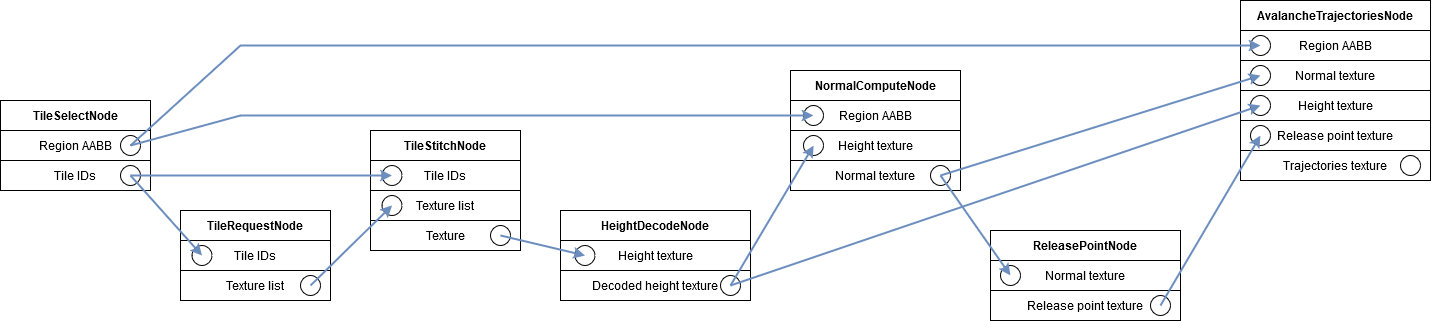

The diagram above was exported from draw.io. Its source (the exported page's mxGraphModel, read from the mxfile embedded in the PNG):
<mxGraphModel dx="1953" dy="1058" grid="1" gridSize="10" guides="1" tooltips="1" connect="1" arrows="1" fold="1" page="1" pageScale="1" pageWidth="850" pageHeight="1100" math="0" shadow="0">
  <root>
    <mxCell id="0" />
    <mxCell id="1" parent="0" />
    <mxCell id="Put7Htkd4QpvGkDnsHxR-76" value="&lt;b&gt;TileSelectNode&lt;/b&gt;" style="swimlane;fontStyle=0;childLayout=stackLayout;horizontal=1;startSize=30;horizontalStack=0;resizeParent=1;resizeParentMax=0;resizeLast=0;collapsible=1;marginBottom=0;whiteSpace=wrap;html=1;points=[];" vertex="1" parent="1">
      <mxGeometry x="120" y="240" width="150" height="90" as="geometry" />
    </mxCell>
    <mxCell id="Put7Htkd4QpvGkDnsHxR-189" value="" style="group" vertex="1" connectable="0" parent="Put7Htkd4QpvGkDnsHxR-76">
      <mxGeometry y="30" width="150" height="30" as="geometry" />
    </mxCell>
    <mxCell id="Put7Htkd4QpvGkDnsHxR-190" value="Region AABB" style="rounded=0;whiteSpace=wrap;html=1;points=[];" vertex="1" parent="Put7Htkd4QpvGkDnsHxR-189">
      <mxGeometry width="150" height="30" as="geometry" />
    </mxCell>
    <mxCell id="Put7Htkd4QpvGkDnsHxR-191" value="" style="ellipse;whiteSpace=wrap;html=1;aspect=fixed;points=[[0.5,0.5,0,0,0]];" vertex="1" parent="Put7Htkd4QpvGkDnsHxR-189">
      <mxGeometry x="120" y="5" width="20" height="20" as="geometry" />
    </mxCell>
    <mxCell id="Put7Htkd4QpvGkDnsHxR-89" value="" style="group" vertex="1" connectable="0" parent="Put7Htkd4QpvGkDnsHxR-76">
      <mxGeometry y="60" width="150" height="30" as="geometry" />
    </mxCell>
    <mxCell id="Put7Htkd4QpvGkDnsHxR-90" value="Tile IDs" style="rounded=0;whiteSpace=wrap;html=1;points=[];" vertex="1" parent="Put7Htkd4QpvGkDnsHxR-89">
      <mxGeometry width="150" height="30" as="geometry" />
    </mxCell>
    <mxCell id="Put7Htkd4QpvGkDnsHxR-91" value="" style="ellipse;whiteSpace=wrap;html=1;aspect=fixed;points=[[0.5,0.5,0,0,0]];" vertex="1" parent="Put7Htkd4QpvGkDnsHxR-89">
      <mxGeometry x="120" y="5" width="20" height="20" as="geometry" />
    </mxCell>
    <mxCell id="Put7Htkd4QpvGkDnsHxR-131" value="&lt;b&gt;TileRequestNode&lt;/b&gt;" style="swimlane;fontStyle=0;childLayout=stackLayout;horizontal=1;startSize=30;horizontalStack=0;resizeParent=1;resizeParentMax=0;resizeLast=0;collapsible=1;marginBottom=0;whiteSpace=wrap;html=1;points=[];" vertex="1" parent="1">
      <mxGeometry x="300" y="350" width="150" height="90" as="geometry" />
    </mxCell>
    <mxCell id="Put7Htkd4QpvGkDnsHxR-138" value="" style="group" vertex="1" connectable="0" parent="Put7Htkd4QpvGkDnsHxR-131">
      <mxGeometry y="30" width="150" height="30" as="geometry" />
    </mxCell>
    <mxCell id="Put7Htkd4QpvGkDnsHxR-139" value="" style="group" vertex="1" connectable="0" parent="Put7Htkd4QpvGkDnsHxR-138">
      <mxGeometry width="150" height="30" as="geometry" />
    </mxCell>
    <mxCell id="Put7Htkd4QpvGkDnsHxR-140" value="Tile IDs" style="rounded=0;whiteSpace=wrap;html=1;points=[];" vertex="1" parent="Put7Htkd4QpvGkDnsHxR-139">
      <mxGeometry width="150" height="30" as="geometry" />
    </mxCell>
    <mxCell id="Put7Htkd4QpvGkDnsHxR-141" value="" style="ellipse;whiteSpace=wrap;html=1;aspect=fixed;points=[[0.5,0.5,0,0,0]];" vertex="1" parent="Put7Htkd4QpvGkDnsHxR-139">
      <mxGeometry x="11.538461538461537" y="5" width="20" height="20" as="geometry" />
    </mxCell>
    <mxCell id="Put7Htkd4QpvGkDnsHxR-132" value="" style="group" vertex="1" connectable="0" parent="Put7Htkd4QpvGkDnsHxR-131">
      <mxGeometry y="60" width="150" height="30" as="geometry" />
    </mxCell>
    <mxCell id="Put7Htkd4QpvGkDnsHxR-133" value="Texture list" style="rounded=0;whiteSpace=wrap;html=1;points=[];" vertex="1" parent="Put7Htkd4QpvGkDnsHxR-132">
      <mxGeometry width="150" height="30" as="geometry" />
    </mxCell>
    <mxCell id="Put7Htkd4QpvGkDnsHxR-134" value="" style="ellipse;whiteSpace=wrap;html=1;aspect=fixed;points=[[0.5,0.5,0,0,0]];" vertex="1" parent="Put7Htkd4QpvGkDnsHxR-132">
      <mxGeometry x="120" y="5" width="20" height="20" as="geometry" />
    </mxCell>
    <mxCell id="Put7Htkd4QpvGkDnsHxR-146" style="rounded=0;orthogonalLoop=1;jettySize=auto;html=1;exitX=0.5;exitY=0.5;exitDx=0;exitDy=0;exitPerimeter=0;entryX=0.5;entryY=0.5;entryDx=0;entryDy=0;entryPerimeter=0;fillColor=#dae8fc;strokeColor=#6c8ebf;jumpSize=6;strokeWidth=2;" edge="1" parent="1" source="Put7Htkd4QpvGkDnsHxR-91" target="Put7Htkd4QpvGkDnsHxR-141">
      <mxGeometry relative="1" as="geometry" />
    </mxCell>
    <mxCell id="Put7Htkd4QpvGkDnsHxR-147" value="&lt;b&gt;TileStitchNode&lt;/b&gt;" style="swimlane;fontStyle=0;childLayout=stackLayout;horizontal=1;startSize=30;horizontalStack=0;resizeParent=1;resizeParentMax=0;resizeLast=0;collapsible=1;marginBottom=0;whiteSpace=wrap;html=1;points=[];" vertex="1" parent="1">
      <mxGeometry x="490" y="270" width="150" height="120" as="geometry" />
    </mxCell>
    <mxCell id="Put7Htkd4QpvGkDnsHxR-148" value="" style="group" vertex="1" connectable="0" parent="Put7Htkd4QpvGkDnsHxR-147">
      <mxGeometry y="30" width="150" height="30" as="geometry" />
    </mxCell>
    <mxCell id="Put7Htkd4QpvGkDnsHxR-149" value="" style="group" vertex="1" connectable="0" parent="Put7Htkd4QpvGkDnsHxR-148">
      <mxGeometry width="150" height="30" as="geometry" />
    </mxCell>
    <mxCell id="Put7Htkd4QpvGkDnsHxR-150" value="Tile IDs" style="rounded=0;whiteSpace=wrap;html=1;points=[];" vertex="1" parent="Put7Htkd4QpvGkDnsHxR-149">
      <mxGeometry width="150" height="30" as="geometry" />
    </mxCell>
    <mxCell id="Put7Htkd4QpvGkDnsHxR-151" value="" style="ellipse;whiteSpace=wrap;html=1;aspect=fixed;points=[[0.5,0.5,0,0,0]];" vertex="1" parent="Put7Htkd4QpvGkDnsHxR-149">
      <mxGeometry x="11.538461538461537" y="5" width="20" height="20" as="geometry" />
    </mxCell>
    <mxCell id="Put7Htkd4QpvGkDnsHxR-156" value="" style="group" vertex="1" connectable="0" parent="Put7Htkd4QpvGkDnsHxR-147">
      <mxGeometry y="60" width="150" height="30" as="geometry" />
    </mxCell>
    <mxCell id="Put7Htkd4QpvGkDnsHxR-157" value="" style="group" vertex="1" connectable="0" parent="Put7Htkd4QpvGkDnsHxR-156">
      <mxGeometry width="150" height="30" as="geometry" />
    </mxCell>
    <mxCell id="Put7Htkd4QpvGkDnsHxR-158" value="Texture list" style="rounded=0;whiteSpace=wrap;html=1;points=[];" vertex="1" parent="Put7Htkd4QpvGkDnsHxR-157">
      <mxGeometry width="150" height="30" as="geometry" />
    </mxCell>
    <mxCell id="Put7Htkd4QpvGkDnsHxR-159" value="" style="ellipse;whiteSpace=wrap;html=1;aspect=fixed;points=[[0.5,0.5,0,0,0]];" vertex="1" parent="Put7Htkd4QpvGkDnsHxR-157">
      <mxGeometry x="11.538461538461537" y="5" width="20" height="20" as="geometry" />
    </mxCell>
    <mxCell id="Put7Htkd4QpvGkDnsHxR-152" value="" style="group" vertex="1" connectable="0" parent="Put7Htkd4QpvGkDnsHxR-147">
      <mxGeometry y="90" width="150" height="30" as="geometry" />
    </mxCell>
    <mxCell id="Put7Htkd4QpvGkDnsHxR-153" value="Texture" style="rounded=0;whiteSpace=wrap;html=1;points=[];" vertex="1" parent="Put7Htkd4QpvGkDnsHxR-152">
      <mxGeometry width="150" height="30" as="geometry" />
    </mxCell>
    <mxCell id="Put7Htkd4QpvGkDnsHxR-154" value="" style="ellipse;whiteSpace=wrap;html=1;aspect=fixed;points=[[0.5,0.5,0,0,0]];" vertex="1" parent="Put7Htkd4QpvGkDnsHxR-152">
      <mxGeometry x="120" y="5" width="20" height="20" as="geometry" />
    </mxCell>
    <mxCell id="Put7Htkd4QpvGkDnsHxR-155" style="rounded=0;orthogonalLoop=1;jettySize=auto;html=1;exitX=0.5;exitY=0.5;exitDx=0;exitDy=0;exitPerimeter=0;entryX=0.5;entryY=0.5;entryDx=0;entryDy=0;entryPerimeter=0;fillColor=#dae8fc;strokeColor=#6c8ebf;jumpSize=6;strokeWidth=2;" edge="1" parent="1" source="Put7Htkd4QpvGkDnsHxR-91" target="Put7Htkd4QpvGkDnsHxR-151">
      <mxGeometry relative="1" as="geometry">
        <Array as="points" />
      </mxGeometry>
    </mxCell>
    <mxCell id="Put7Htkd4QpvGkDnsHxR-160" style="rounded=0;orthogonalLoop=1;jettySize=auto;html=1;exitX=0.5;exitY=0.5;exitDx=0;exitDy=0;exitPerimeter=0;entryX=0.5;entryY=0.5;entryDx=0;entryDy=0;entryPerimeter=0;fillColor=#dae8fc;strokeColor=#6c8ebf;jumpSize=6;strokeWidth=2;" edge="1" parent="1" source="Put7Htkd4QpvGkDnsHxR-134" target="Put7Htkd4QpvGkDnsHxR-159">
      <mxGeometry relative="1" as="geometry" />
    </mxCell>
    <mxCell id="Put7Htkd4QpvGkDnsHxR-176" value="&lt;b&gt;HeightDecodeNode&lt;/b&gt;" style="swimlane;fontStyle=0;childLayout=stackLayout;horizontal=1;startSize=30;horizontalStack=0;resizeParent=1;resizeParentMax=0;resizeLast=0;collapsible=1;marginBottom=0;whiteSpace=wrap;html=1;points=[];" vertex="1" parent="1">
      <mxGeometry x="680" y="350" width="190" height="90" as="geometry" />
    </mxCell>
    <mxCell id="Put7Htkd4QpvGkDnsHxR-181" value="" style="group" vertex="1" connectable="0" parent="Put7Htkd4QpvGkDnsHxR-176">
      <mxGeometry y="30" width="190" height="30" as="geometry" />
    </mxCell>
    <mxCell id="Put7Htkd4QpvGkDnsHxR-182" value="" style="group" vertex="1" connectable="0" parent="Put7Htkd4QpvGkDnsHxR-181">
      <mxGeometry width="190" height="30" as="geometry" />
    </mxCell>
    <mxCell id="Put7Htkd4QpvGkDnsHxR-183" value="Height texture" style="rounded=0;whiteSpace=wrap;html=1;points=[];" vertex="1" parent="Put7Htkd4QpvGkDnsHxR-182">
      <mxGeometry width="190" height="30" as="geometry" />
    </mxCell>
    <mxCell id="Put7Htkd4QpvGkDnsHxR-184" value="" style="ellipse;whiteSpace=wrap;html=1;aspect=fixed;points=[[0.5,0.5,0,0,0]];" vertex="1" parent="Put7Htkd4QpvGkDnsHxR-182">
      <mxGeometry x="14.615384615384613" y="5" width="20" height="20" as="geometry" />
    </mxCell>
    <mxCell id="Put7Htkd4QpvGkDnsHxR-185" value="" style="group" vertex="1" connectable="0" parent="Put7Htkd4QpvGkDnsHxR-176">
      <mxGeometry y="60" width="190" height="30" as="geometry" />
    </mxCell>
    <mxCell id="Put7Htkd4QpvGkDnsHxR-186" value="Decoded height texture" style="rounded=0;whiteSpace=wrap;html=1;points=[];" vertex="1" parent="Put7Htkd4QpvGkDnsHxR-185">
      <mxGeometry width="190" height="30" as="geometry" />
    </mxCell>
    <mxCell id="Put7Htkd4QpvGkDnsHxR-187" value="" style="ellipse;whiteSpace=wrap;html=1;aspect=fixed;points=[[0.5,0.5,0,0,0]];" vertex="1" parent="Put7Htkd4QpvGkDnsHxR-185">
      <mxGeometry x="160" y="5" width="20" height="20" as="geometry" />
    </mxCell>
    <mxCell id="Put7Htkd4QpvGkDnsHxR-188" style="rounded=0;orthogonalLoop=1;jettySize=auto;html=1;exitX=0.5;exitY=0.5;exitDx=0;exitDy=0;exitPerimeter=0;entryX=0.5;entryY=0.5;entryDx=0;entryDy=0;entryPerimeter=0;strokeWidth=2;fillColor=#dae8fc;strokeColor=#6c8ebf;" edge="1" parent="1" source="Put7Htkd4QpvGkDnsHxR-154" target="Put7Htkd4QpvGkDnsHxR-184">
      <mxGeometry relative="1" as="geometry" />
    </mxCell>
    <mxCell id="Put7Htkd4QpvGkDnsHxR-192" value="&lt;b&gt;NormalComputeNode&lt;/b&gt;" style="swimlane;fontStyle=0;childLayout=stackLayout;horizontal=1;startSize=30;horizontalStack=0;resizeParent=1;resizeParentMax=0;resizeLast=0;collapsible=1;marginBottom=0;whiteSpace=wrap;html=1;points=[];" vertex="1" parent="1">
      <mxGeometry x="910" y="210" width="170" height="120" as="geometry" />
    </mxCell>
    <mxCell id="Put7Htkd4QpvGkDnsHxR-205" value="" style="group" vertex="1" connectable="0" parent="Put7Htkd4QpvGkDnsHxR-192">
      <mxGeometry y="30" width="170" height="30" as="geometry" />
    </mxCell>
    <mxCell id="Put7Htkd4QpvGkDnsHxR-206" value="Region AABB" style="rounded=0;whiteSpace=wrap;html=1;points=[];" vertex="1" parent="Put7Htkd4QpvGkDnsHxR-205">
      <mxGeometry width="170" height="30" as="geometry" />
    </mxCell>
    <mxCell id="Put7Htkd4QpvGkDnsHxR-207" value="" style="ellipse;whiteSpace=wrap;html=1;aspect=fixed;points=[[0.5,0.5,0,0,0]];" vertex="1" parent="Put7Htkd4QpvGkDnsHxR-205">
      <mxGeometry x="13.076923076923075" y="5" width="20" height="20" as="geometry" />
    </mxCell>
    <mxCell id="Put7Htkd4QpvGkDnsHxR-193" value="" style="group" vertex="1" connectable="0" parent="Put7Htkd4QpvGkDnsHxR-192">
      <mxGeometry y="60" width="170" height="30" as="geometry" />
    </mxCell>
    <mxCell id="Put7Htkd4QpvGkDnsHxR-194" value="" style="group" vertex="1" connectable="0" parent="Put7Htkd4QpvGkDnsHxR-193">
      <mxGeometry width="170" height="30" as="geometry" />
    </mxCell>
    <mxCell id="Put7Htkd4QpvGkDnsHxR-195" value="Height texture" style="rounded=0;whiteSpace=wrap;html=1;points=[];" vertex="1" parent="Put7Htkd4QpvGkDnsHxR-194">
      <mxGeometry width="170" height="30" as="geometry" />
    </mxCell>
    <mxCell id="Put7Htkd4QpvGkDnsHxR-196" value="" style="ellipse;whiteSpace=wrap;html=1;aspect=fixed;points=[[0.5,0.5,0,0,0]];" vertex="1" parent="Put7Htkd4QpvGkDnsHxR-194">
      <mxGeometry x="13.076923076923075" y="5" width="20" height="20" as="geometry" />
    </mxCell>
    <mxCell id="Put7Htkd4QpvGkDnsHxR-197" value="" style="group" vertex="1" connectable="0" parent="Put7Htkd4QpvGkDnsHxR-192">
      <mxGeometry y="90" width="170" height="30" as="geometry" />
    </mxCell>
    <mxCell id="Put7Htkd4QpvGkDnsHxR-198" value="Normal texture" style="rounded=0;whiteSpace=wrap;html=1;points=[];" vertex="1" parent="Put7Htkd4QpvGkDnsHxR-197">
      <mxGeometry width="170" height="30" as="geometry" />
    </mxCell>
    <mxCell id="Put7Htkd4QpvGkDnsHxR-199" value="" style="ellipse;whiteSpace=wrap;html=1;aspect=fixed;points=[[0.5,0.5,0,0,0]];" vertex="1" parent="Put7Htkd4QpvGkDnsHxR-197">
      <mxGeometry x="140" y="5" width="20" height="20" as="geometry" />
    </mxCell>
    <mxCell id="Put7Htkd4QpvGkDnsHxR-200" style="rounded=0;orthogonalLoop=1;jettySize=auto;html=1;exitX=0.5;exitY=0.5;exitDx=0;exitDy=0;exitPerimeter=0;entryX=0.5;entryY=0.5;entryDx=0;entryDy=0;entryPerimeter=0;strokeWidth=2;fillColor=#dae8fc;strokeColor=#6c8ebf;" edge="1" parent="1" source="Put7Htkd4QpvGkDnsHxR-187" target="Put7Htkd4QpvGkDnsHxR-196">
      <mxGeometry relative="1" as="geometry" />
    </mxCell>
    <mxCell id="Put7Htkd4QpvGkDnsHxR-208" style="rounded=0;orthogonalLoop=1;jettySize=auto;html=1;exitX=0.5;exitY=0.5;exitDx=0;exitDy=0;exitPerimeter=0;entryX=0.5;entryY=0.5;entryDx=0;entryDy=0;entryPerimeter=0;strokeWidth=2;fillColor=#dae8fc;strokeColor=#6c8ebf;jumpStyle=arc;" edge="1" parent="1" source="Put7Htkd4QpvGkDnsHxR-191" target="Put7Htkd4QpvGkDnsHxR-207">
      <mxGeometry relative="1" as="geometry">
        <Array as="points">
          <mxPoint x="360" y="255" />
        </Array>
      </mxGeometry>
    </mxCell>
    <mxCell id="Put7Htkd4QpvGkDnsHxR-210" value="&lt;b&gt;ReleasePointNode&lt;/b&gt;" style="swimlane;fontStyle=0;childLayout=stackLayout;horizontal=1;startSize=30;horizontalStack=0;resizeParent=1;resizeParentMax=0;resizeLast=0;collapsible=1;marginBottom=0;whiteSpace=wrap;html=1;points=[];" vertex="1" parent="1">
      <mxGeometry x="1110" y="370" width="190" height="90" as="geometry" />
    </mxCell>
    <mxCell id="Put7Htkd4QpvGkDnsHxR-214" value="" style="group" vertex="1" connectable="0" parent="Put7Htkd4QpvGkDnsHxR-210">
      <mxGeometry y="30" width="190" height="30" as="geometry" />
    </mxCell>
    <mxCell id="Put7Htkd4QpvGkDnsHxR-215" value="" style="group" vertex="1" connectable="0" parent="Put7Htkd4QpvGkDnsHxR-214">
      <mxGeometry width="190" height="30" as="geometry" />
    </mxCell>
    <mxCell id="Put7Htkd4QpvGkDnsHxR-216" value="Normal texture" style="rounded=0;whiteSpace=wrap;html=1;points=[];" vertex="1" parent="Put7Htkd4QpvGkDnsHxR-215">
      <mxGeometry width="190" height="30" as="geometry" />
    </mxCell>
    <mxCell id="Put7Htkd4QpvGkDnsHxR-217" value="" style="ellipse;whiteSpace=wrap;html=1;aspect=fixed;points=[[0.5,0.5,0,0,0]];" vertex="1" parent="Put7Htkd4QpvGkDnsHxR-215">
      <mxGeometry x="10.003418803418803" y="5" width="20" height="20" as="geometry" />
    </mxCell>
    <mxCell id="Put7Htkd4QpvGkDnsHxR-218" value="" style="group" vertex="1" connectable="0" parent="Put7Htkd4QpvGkDnsHxR-210">
      <mxGeometry y="60" width="190" height="30" as="geometry" />
    </mxCell>
    <mxCell id="Put7Htkd4QpvGkDnsHxR-219" value="Release point texture" style="rounded=0;whiteSpace=wrap;html=1;points=[];" vertex="1" parent="Put7Htkd4QpvGkDnsHxR-218">
      <mxGeometry width="190" height="30" as="geometry" />
    </mxCell>
    <mxCell id="Put7Htkd4QpvGkDnsHxR-220" value="" style="ellipse;whiteSpace=wrap;html=1;aspect=fixed;points=[[0.5,0.5,0,0,0]];" vertex="1" parent="Put7Htkd4QpvGkDnsHxR-218">
      <mxGeometry x="160" y="5" width="20" height="20" as="geometry" />
    </mxCell>
    <mxCell id="Put7Htkd4QpvGkDnsHxR-221" style="rounded=0;orthogonalLoop=1;jettySize=auto;html=1;exitX=0.5;exitY=0.5;exitDx=0;exitDy=0;exitPerimeter=0;entryX=0.5;entryY=0.5;entryDx=0;entryDy=0;entryPerimeter=0;strokeWidth=2;fillColor=#dae8fc;strokeColor=#6c8ebf;" edge="1" parent="1" source="Put7Htkd4QpvGkDnsHxR-199" target="Put7Htkd4QpvGkDnsHxR-217">
      <mxGeometry relative="1" as="geometry" />
    </mxCell>
    <mxCell id="Put7Htkd4QpvGkDnsHxR-222" value="&lt;b&gt;AvalancheTrajectoriesNode&lt;/b&gt;" style="swimlane;fontStyle=0;childLayout=stackLayout;horizontal=1;startSize=30;horizontalStack=0;resizeParent=1;resizeParentMax=0;resizeLast=0;collapsible=1;marginBottom=0;whiteSpace=wrap;html=1;points=[];" vertex="1" parent="1">
      <mxGeometry x="1360" y="140" width="190" height="180" as="geometry" />
    </mxCell>
    <mxCell id="Put7Htkd4QpvGkDnsHxR-223" value="" style="group" vertex="1" connectable="0" parent="Put7Htkd4QpvGkDnsHxR-222">
      <mxGeometry y="30" width="190" height="30" as="geometry" />
    </mxCell>
    <mxCell id="Put7Htkd4QpvGkDnsHxR-224" value="Region AABB" style="rounded=0;whiteSpace=wrap;html=1;points=[];" vertex="1" parent="Put7Htkd4QpvGkDnsHxR-223">
      <mxGeometry width="190" height="30" as="geometry" />
    </mxCell>
    <mxCell id="Put7Htkd4QpvGkDnsHxR-225" value="" style="ellipse;whiteSpace=wrap;html=1;aspect=fixed;points=[[0.5,0.5,0,0,0]];" vertex="1" parent="Put7Htkd4QpvGkDnsHxR-223">
      <mxGeometry x="9.996923076923075" y="5" width="20" height="20" as="geometry" />
    </mxCell>
    <mxCell id="Put7Htkd4QpvGkDnsHxR-246" value="" style="group" vertex="1" connectable="0" parent="Put7Htkd4QpvGkDnsHxR-222">
      <mxGeometry y="60" width="190" height="30" as="geometry" />
    </mxCell>
    <mxCell id="Put7Htkd4QpvGkDnsHxR-247" value="" style="group" vertex="1" connectable="0" parent="Put7Htkd4QpvGkDnsHxR-246">
      <mxGeometry width="190" height="30" as="geometry" />
    </mxCell>
    <mxCell id="Put7Htkd4QpvGkDnsHxR-248" value="Normal texture" style="rounded=0;whiteSpace=wrap;html=1;points=[];" vertex="1" parent="Put7Htkd4QpvGkDnsHxR-247">
      <mxGeometry width="190" height="30" as="geometry" />
    </mxCell>
    <mxCell id="Put7Htkd4QpvGkDnsHxR-249" value="" style="ellipse;whiteSpace=wrap;html=1;aspect=fixed;points=[[0.5,0.5,0,0,0]];" vertex="1" parent="Put7Htkd4QpvGkDnsHxR-247">
      <mxGeometry x="10.003076923076923" y="5" width="20" height="20" as="geometry" />
    </mxCell>
    <mxCell id="Put7Htkd4QpvGkDnsHxR-226" value="" style="group" vertex="1" connectable="0" parent="Put7Htkd4QpvGkDnsHxR-222">
      <mxGeometry y="90" width="190" height="30" as="geometry" />
    </mxCell>
    <mxCell id="Put7Htkd4QpvGkDnsHxR-227" value="" style="group" vertex="1" connectable="0" parent="Put7Htkd4QpvGkDnsHxR-226">
      <mxGeometry width="190" height="30" as="geometry" />
    </mxCell>
    <mxCell id="Put7Htkd4QpvGkDnsHxR-228" value="Height texture" style="rounded=0;whiteSpace=wrap;html=1;points=[];" vertex="1" parent="Put7Htkd4QpvGkDnsHxR-227">
      <mxGeometry width="190" height="30" as="geometry" />
    </mxCell>
    <mxCell id="Put7Htkd4QpvGkDnsHxR-229" value="" style="ellipse;whiteSpace=wrap;html=1;aspect=fixed;points=[[0.5,0.5,0,0,0]];" vertex="1" parent="Put7Htkd4QpvGkDnsHxR-227">
      <mxGeometry x="9.995384615384612" y="5" width="20" height="20" as="geometry" />
    </mxCell>
    <mxCell id="Put7Htkd4QpvGkDnsHxR-242" value="" style="group" vertex="1" connectable="0" parent="Put7Htkd4QpvGkDnsHxR-222">
      <mxGeometry y="120" width="190" height="30" as="geometry" />
    </mxCell>
    <mxCell id="Put7Htkd4QpvGkDnsHxR-245" value="" style="group" vertex="1" connectable="0" parent="Put7Htkd4QpvGkDnsHxR-242">
      <mxGeometry width="190" height="30" as="geometry" />
    </mxCell>
    <mxCell id="Put7Htkd4QpvGkDnsHxR-243" value="Release point texture" style="rounded=0;whiteSpace=wrap;html=1;points=[];" vertex="1" parent="Put7Htkd4QpvGkDnsHxR-245">
      <mxGeometry width="190" height="30" as="geometry" />
    </mxCell>
    <mxCell id="Put7Htkd4QpvGkDnsHxR-244" value="" style="ellipse;whiteSpace=wrap;html=1;aspect=fixed;points=[[0.5,0.5,0,0,0]];" vertex="1" parent="Put7Htkd4QpvGkDnsHxR-245">
      <mxGeometry x="10.003076923076923" y="5" width="20" height="20" as="geometry" />
    </mxCell>
    <mxCell id="Put7Htkd4QpvGkDnsHxR-230" value="" style="group" vertex="1" connectable="0" parent="Put7Htkd4QpvGkDnsHxR-222">
      <mxGeometry y="150" width="190" height="30" as="geometry" />
    </mxCell>
    <mxCell id="Put7Htkd4QpvGkDnsHxR-231" value="Trajectories texture" style="rounded=0;whiteSpace=wrap;html=1;points=[];" vertex="1" parent="Put7Htkd4QpvGkDnsHxR-230">
      <mxGeometry width="190" height="30" as="geometry" />
    </mxCell>
    <mxCell id="Put7Htkd4QpvGkDnsHxR-232" value="" style="ellipse;whiteSpace=wrap;html=1;aspect=fixed;points=[[0.5,0.5,0,0,0]];" vertex="1" parent="Put7Htkd4QpvGkDnsHxR-230">
      <mxGeometry x="160" y="5" width="20" height="20" as="geometry" />
    </mxCell>
    <mxCell id="Put7Htkd4QpvGkDnsHxR-250" style="rounded=0;orthogonalLoop=1;jettySize=auto;html=1;exitX=0.5;exitY=0.5;exitDx=0;exitDy=0;exitPerimeter=0;entryX=0.5;entryY=0.5;entryDx=0;entryDy=0;entryPerimeter=0;strokeWidth=2;fillColor=#dae8fc;strokeColor=#6c8ebf;" edge="1" parent="1" source="Put7Htkd4QpvGkDnsHxR-220" target="Put7Htkd4QpvGkDnsHxR-244">
      <mxGeometry relative="1" as="geometry" />
    </mxCell>
    <mxCell id="Put7Htkd4QpvGkDnsHxR-251" style="rounded=0;orthogonalLoop=1;jettySize=auto;html=1;exitX=0.5;exitY=0.5;exitDx=0;exitDy=0;exitPerimeter=0;entryX=0.5;entryY=0.5;entryDx=0;entryDy=0;entryPerimeter=0;fillColor=#dae8fc;strokeColor=#6c8ebf;strokeWidth=2;" edge="1" parent="1" source="Put7Htkd4QpvGkDnsHxR-191" target="Put7Htkd4QpvGkDnsHxR-225">
      <mxGeometry relative="1" as="geometry">
        <Array as="points">
          <mxPoint x="360" y="185" />
        </Array>
      </mxGeometry>
    </mxCell>
    <mxCell id="Put7Htkd4QpvGkDnsHxR-252" style="rounded=0;orthogonalLoop=1;jettySize=auto;html=1;exitX=0.5;exitY=0.5;exitDx=0;exitDy=0;exitPerimeter=0;strokeWidth=2;fillColor=#dae8fc;strokeColor=#6c8ebf;entryX=0.5;entryY=0.5;entryDx=0;entryDy=0;entryPerimeter=0;" edge="1" parent="1" source="Put7Htkd4QpvGkDnsHxR-199" target="Put7Htkd4QpvGkDnsHxR-249">
      <mxGeometry relative="1" as="geometry">
        <mxPoint x="1040" y="340" as="sourcePoint" />
        <mxPoint x="1280" y="240" as="targetPoint" />
      </mxGeometry>
    </mxCell>
    <mxCell id="Put7Htkd4QpvGkDnsHxR-253" style="rounded=0;orthogonalLoop=1;jettySize=auto;html=1;exitX=0.5;exitY=0.5;exitDx=0;exitDy=0;exitPerimeter=0;entryX=0.5;entryY=0.5;entryDx=0;entryDy=0;entryPerimeter=0;strokeWidth=2;fillColor=#dae8fc;strokeColor=#6c8ebf;" edge="1" parent="1" source="Put7Htkd4QpvGkDnsHxR-187" target="Put7Htkd4QpvGkDnsHxR-229">
      <mxGeometry relative="1" as="geometry" />
    </mxCell>
  </root>
</mxGraphModel>